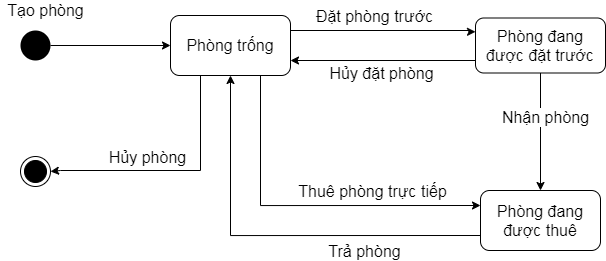

The diagram above was exported from draw.io. Its source (the exported page's mxGraphModel, read from the mxfile embedded in the PNG):
<mxGraphModel dx="920" dy="478" grid="1" gridSize="10" guides="1" tooltips="1" connect="1" arrows="1" fold="1" page="1" pageScale="1" pageWidth="1169" pageHeight="827" math="0" shadow="0">
  <root>
    <mxCell id="0" />
    <mxCell id="1" parent="0" />
    <mxCell id="i_wyPp9YoGbd2RWvGCxx-4" style="edgeStyle=orthogonalEdgeStyle;rounded=0;orthogonalLoop=1;jettySize=auto;html=1;exitX=1;exitY=0.5;exitDx=0;exitDy=0;entryX=0;entryY=0.5;entryDx=0;entryDy=0;" edge="1" parent="1" source="i_wyPp9YoGbd2RWvGCxx-1" target="i_wyPp9YoGbd2RWvGCxx-3">
      <mxGeometry relative="1" as="geometry" />
    </mxCell>
    <mxCell id="i_wyPp9YoGbd2RWvGCxx-1" value="" style="ellipse;fillColor=#000000;strokeColor=none;" vertex="1" parent="1">
      <mxGeometry x="130" y="140" width="30" height="30" as="geometry" />
    </mxCell>
    <mxCell id="i_wyPp9YoGbd2RWvGCxx-2" value="Tạo phòng" style="text;html=1;align=center;verticalAlign=middle;resizable=0;points=[];autosize=1;" vertex="1" parent="1">
      <mxGeometry x="110" y="110" width="90" height="20" as="geometry" />
    </mxCell>
    <mxCell id="i_wyPp9YoGbd2RWvGCxx-6" style="edgeStyle=orthogonalEdgeStyle;rounded=0;orthogonalLoop=1;jettySize=auto;html=1;exitX=1;exitY=0.5;exitDx=0;exitDy=0;entryX=0;entryY=0.25;entryDx=0;entryDy=0;" edge="1" parent="1" source="i_wyPp9YoGbd2RWvGCxx-3" target="i_wyPp9YoGbd2RWvGCxx-5">
      <mxGeometry relative="1" as="geometry">
        <Array as="points">
          <mxPoint x="400" y="140" />
          <mxPoint x="580" y="140" />
        </Array>
      </mxGeometry>
    </mxCell>
    <mxCell id="i_wyPp9YoGbd2RWvGCxx-7" value="Đặt phòng trước" style="edgeLabel;html=1;align=center;verticalAlign=middle;resizable=0;points=[];" vertex="1" connectable="0" parent="i_wyPp9YoGbd2RWvGCxx-6">
      <mxGeometry x="-0.2375" y="-3" relative="1" as="geometry">
        <mxPoint x="21.76" y="-18" as="offset" />
      </mxGeometry>
    </mxCell>
    <mxCell id="i_wyPp9YoGbd2RWvGCxx-13" style="edgeStyle=orthogonalEdgeStyle;rounded=0;orthogonalLoop=1;jettySize=auto;html=1;exitX=0.75;exitY=1;exitDx=0;exitDy=0;entryX=0;entryY=0.25;entryDx=0;entryDy=0;" edge="1" parent="1" source="i_wyPp9YoGbd2RWvGCxx-3" target="i_wyPp9YoGbd2RWvGCxx-8">
      <mxGeometry relative="1" as="geometry" />
    </mxCell>
    <mxCell id="i_wyPp9YoGbd2RWvGCxx-14" value="Thuê phòng trực tiếp" style="edgeLabel;html=1;align=center;verticalAlign=middle;resizable=0;points=[];" vertex="1" connectable="0" parent="i_wyPp9YoGbd2RWvGCxx-13">
      <mxGeometry x="0.034" y="3" relative="1" as="geometry">
        <mxPoint x="60.29" y="-12.04" as="offset" />
      </mxGeometry>
    </mxCell>
    <mxCell id="i_wyPp9YoGbd2RWvGCxx-17" style="edgeStyle=orthogonalEdgeStyle;rounded=0;orthogonalLoop=1;jettySize=auto;html=1;exitX=0.25;exitY=1;exitDx=0;exitDy=0;entryX=1;entryY=0.5;entryDx=0;entryDy=0;" edge="1" parent="1" source="i_wyPp9YoGbd2RWvGCxx-3" target="i_wyPp9YoGbd2RWvGCxx-19">
      <mxGeometry relative="1" as="geometry">
        <mxPoint x="190" y="280" as="targetPoint" />
        <Array as="points">
          <mxPoint x="310" y="280" />
          <mxPoint x="170" y="280" />
        </Array>
      </mxGeometry>
    </mxCell>
    <mxCell id="i_wyPp9YoGbd2RWvGCxx-18" value="Hủy phòng" style="edgeLabel;html=1;align=center;verticalAlign=middle;resizable=0;points=[];" vertex="1" connectable="0" parent="i_wyPp9YoGbd2RWvGCxx-17">
      <mxGeometry x="0.6508" y="-2" relative="1" as="geometry">
        <mxPoint x="53.82" y="-12" as="offset" />
      </mxGeometry>
    </mxCell>
    <mxCell id="i_wyPp9YoGbd2RWvGCxx-3" value="&lt;font style=&quot;font-size: 16px&quot;&gt;Phòng trống&lt;/font&gt;" style="rounded=1;whiteSpace=wrap;html=1;" vertex="1" parent="1">
      <mxGeometry x="280" y="125" width="120" height="60" as="geometry" />
    </mxCell>
    <mxCell id="i_wyPp9YoGbd2RWvGCxx-9" style="edgeStyle=orthogonalEdgeStyle;rounded=0;orthogonalLoop=1;jettySize=auto;html=1;exitX=0.5;exitY=1;exitDx=0;exitDy=0;entryX=0.5;entryY=0;entryDx=0;entryDy=0;" edge="1" parent="1" source="i_wyPp9YoGbd2RWvGCxx-5" target="i_wyPp9YoGbd2RWvGCxx-8">
      <mxGeometry relative="1" as="geometry" />
    </mxCell>
    <mxCell id="i_wyPp9YoGbd2RWvGCxx-10" value="Nhận phòng" style="edgeLabel;html=1;align=center;verticalAlign=middle;resizable=0;points=[];" vertex="1" connectable="0" parent="i_wyPp9YoGbd2RWvGCxx-9">
      <mxGeometry x="-0.2543" y="4" relative="1" as="geometry">
        <mxPoint as="offset" />
      </mxGeometry>
    </mxCell>
    <mxCell id="i_wyPp9YoGbd2RWvGCxx-11" style="edgeStyle=orthogonalEdgeStyle;rounded=0;orthogonalLoop=1;jettySize=auto;html=1;exitX=0;exitY=0.75;exitDx=0;exitDy=0;entryX=1;entryY=0.75;entryDx=0;entryDy=0;" edge="1" parent="1" source="i_wyPp9YoGbd2RWvGCxx-5" target="i_wyPp9YoGbd2RWvGCxx-3">
      <mxGeometry relative="1" as="geometry">
        <Array as="points">
          <mxPoint x="585" y="170" />
        </Array>
      </mxGeometry>
    </mxCell>
    <mxCell id="i_wyPp9YoGbd2RWvGCxx-12" value="Hủy đặt phòng" style="edgeLabel;html=1;align=center;verticalAlign=middle;resizable=0;points=[];" vertex="1" connectable="0" parent="i_wyPp9YoGbd2RWvGCxx-11">
      <mxGeometry x="-0.204" y="3" relative="1" as="geometry">
        <mxPoint x="-22.19" y="9.5" as="offset" />
      </mxGeometry>
    </mxCell>
    <mxCell id="i_wyPp9YoGbd2RWvGCxx-5" value="Phòng đang được đặt trước" style="rounded=1;whiteSpace=wrap;html=1;" vertex="1" parent="1">
      <mxGeometry x="585" y="127.5" width="130" height="55" as="geometry" />
    </mxCell>
    <mxCell id="i_wyPp9YoGbd2RWvGCxx-15" style="edgeStyle=orthogonalEdgeStyle;rounded=0;orthogonalLoop=1;jettySize=auto;html=1;exitX=0;exitY=0.75;exitDx=0;exitDy=0;entryX=0.5;entryY=1;entryDx=0;entryDy=0;" edge="1" parent="1" source="i_wyPp9YoGbd2RWvGCxx-8" target="i_wyPp9YoGbd2RWvGCxx-3">
      <mxGeometry relative="1" as="geometry" />
    </mxCell>
    <mxCell id="i_wyPp9YoGbd2RWvGCxx-16" value="Trả phòng" style="edgeLabel;html=1;align=center;verticalAlign=middle;resizable=0;points=[];" vertex="1" connectable="0" parent="i_wyPp9YoGbd2RWvGCxx-15">
      <mxGeometry x="-0.1329" y="3" relative="1" as="geometry">
        <mxPoint x="60.59" y="11.96" as="offset" />
      </mxGeometry>
    </mxCell>
    <mxCell id="i_wyPp9YoGbd2RWvGCxx-8" value="Phòng đang được thuê" style="rounded=1;whiteSpace=wrap;html=1;" vertex="1" parent="1">
      <mxGeometry x="590" y="300" width="120" height="60" as="geometry" />
    </mxCell>
    <mxCell id="i_wyPp9YoGbd2RWvGCxx-19" value="" style="ellipse;html=1;shape=endState;fillColor=#000000;strokeColor=#000000;" vertex="1" parent="1">
      <mxGeometry x="130" y="266" width="30" height="30" as="geometry" />
    </mxCell>
  </root>
</mxGraphModel>